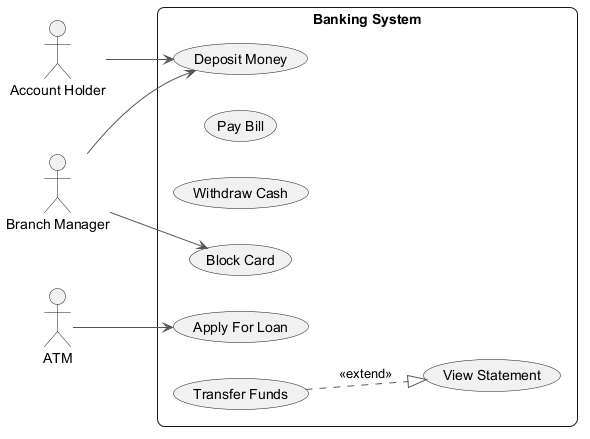

The diagram above was rendered by PlantUML. Its source (embedded in the PNG):
@startuml
skinparam backgroundColor #FFFFFF
skinparam roundCorner 15
skinparam ArrowColor #555555
left to right direction
actor "Account Holder" as AH
actor "Branch Manager" as BM
actor "ATM" as A
rectangle "Banking System" {
  usecase "View Statement" as UC_ViewStatement
  usecase "Apply For Loan" as UC_ApplyForLoan
  usecase "Pay Bill" as UC_PayBill
  usecase "Withdraw Cash" as UC_WithdrawCash
  usecase "Deposit Money" as UC_DepositMoney
  usecase "Block Card" as UC_BlockCard
  usecase "Transfer Funds" as UC_TransferFunds
}
AH --> UC_DepositMoney
BM --> UC_DepositMoney
BM --> UC_BlockCard
A --> UC_ApplyForLoan
UC_TransferFunds ..|> UC_ViewStatement : <<extend>>
@enduml